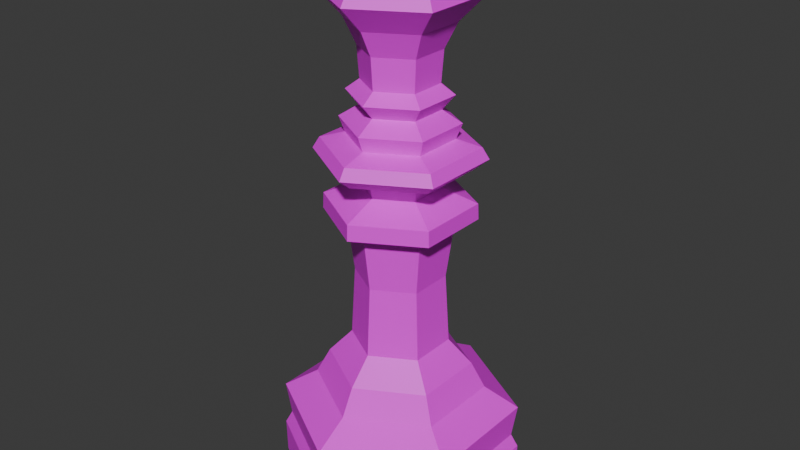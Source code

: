 # Source: queen.blend  (saved by Blender 4.4.32; exported with 4.5.12 LTS)
import bpy
from mathutils import Matrix  # noqa: F401  (used for matrix-valued properties, if any)

bpy.ops.wm.read_factory_settings(use_empty=True)
scene = bpy.context.scene
scene.name = 'Scene'

# ---- collections
col_collection = bpy.data.collections.new('Collection'); scene.collection.children.link(col_collection)

# ---- images (referenced by path relative to the original .blend; pixels are not part of the script)
import os
ASSET_DIR = os.environ.get("B2B_ASSET_DIR", "")  # directory of the original .blend (textures are referenced by path, not embedded)
HERE = os.path.dirname(os.path.abspath(__file__))  # packed textures are extracted next to this script under _unpacked/

def load_image(name, relpath, width, height, colorspace="sRGB"):
    """Load a texture the original file referenced (path relative to the .blend, or extracted next to this script)."""
    p = next((c for c in (os.path.join(HERE, relpath), os.path.join(ASSET_DIR, relpath)) if relpath and os.path.exists(c)), "")
    if p:
        img = bpy.data.images.load(p, check_existing=True)
        img.name = name
    else:  # same state as the original file: an image datablock whose file is absent (Cycles renders it pink)
        img = bpy.data.images.new(name, width, height)
        img.source = "FILE"
        img.filepath = "//" + (relpath or name)
    img.colorspace_settings.name = colorspace
    return img
img_veneerwhiteoakrandommatched001_col_2k_metalness_png_007 = load_image('VeneerWhiteOakRandomMatched001_COL_2K_METALNESS.png.007', 'VeneerWhiteOakRandomMatched001_COL_2K_METALNESS.png', 1024, 1024, 'sRGB')

# ---- materials (node trees are filled in below, after node groups)
mat_white_oak_007 = bpy.data.materials.new('White Oak.007')

# ---- material node trees
mat_white_oak_007.use_nodes = True; mat_white_oak_007.node_tree.nodes.clear()
_N = mat_white_oak_007.node_tree.nodes; _L = mat_white_oak_007.node_tree.links
n0 = _N.new('ShaderNodeBsdfPrincipled'); n0.name = 'Principled BSDF'; n0.location = (10, 300)
n1 = _N.new('ShaderNodeOutputMaterial'); n1.name = 'Material Output'; n1.location = (300, 300)
n2 = _N.new('ShaderNodeTexImage'); n2.name = 'Image Texture'; n2.location = (-341, 202)
n2.image = img_veneerwhiteoakrandommatched001_col_2k_metalness_png_007
_L.new(n0.outputs[0], n1.inputs[0])
_L.new(n2.outputs[0], n0.inputs[0])
n1.is_active_output = True

# ---- world
world_world = bpy.data.worlds.new('World'); scene.world = world_world
world_world.use_nodes = True; world_world.node_tree.nodes.clear()
_N = world_world.node_tree.nodes; _L = world_world.node_tree.links
n0 = _N.new('ShaderNodeOutputWorld'); n0.name = 'World Output'; n0.location = (300, 300)
n1 = _N.new('ShaderNodeBackground'); n1.name = 'Background'; n1.location = (10, 300)
n1.inputs[0].default_value = (0.05088, 0.05088, 0.05088, 1.0)
_L.new(n1.outputs[0], n0.inputs[0])
n0.is_active_output = True
world_world.color = (0.05088, 0.05088, 0.05088)
world_world.sun_shadow_jitter_overblur = 0.0

# ---- meshes
me_queen = bpy.data.meshes.new('Queen')
me_queen.from_pydata([(0.0, -5.96e-08, 0.0), (0.0, -0.2053, 1.486), (2.98e-08, -0.4875, 0.0), (0.0, -0.3016, 1.459), (0.0, -0.1696, 1.344), (2.98e-08, -0.4899, 0.1411), (2.98e-08, -0.2883, 0.5277), (2.98e-08, -0.4614, 0.1957), (0.0, -0.1948, 0.629), (0.0, -0.296, 1.169), (0.0, -0.2065, 1.134), (2.98e-08, -0.3443, 0.4204), (2.98e-08, -0.4825, 0.3343), (0.0, -0.1776, 0.916), (0.0, -0.2932, 1.233), (0.0, -0.1568, 1.288), (0.0, -0.228, 1.547), (0.0, -0.1526, 1.595), (0.0, -0.2011, 1.653), (0.0, -0.1472, 1.694), (0.0, -0.1562, 1.82), (0.0, -0.2047, 1.92), (0.0, -0.3016, 2.021), (0.0, -0.2603, 2.085), (0.0, -0.1472, 2.051), (0.0, -0.03232, 2.116), (0.0, -0.06822, 2.17), (0.0, -0.3286, 1.414), (0.0, -0.2768, 1.372), (0.0, -0.06008, 2.226), (0.1778, -0.1026, 1.486), (0.4222, -0.2438, 0.0), (0.2612, -0.1508, 1.459), (0.1469, -0.0848, 1.344), (0.4242, -0.2449, 0.1411), (0.2497, -0.1442, 0.5277), (0.3996, -0.2307, 0.1957), (0.1687, -0.09741, 0.629), (0.2563, -0.148, 1.169), (0.1789, -0.1033, 1.134), (0.2981, -0.1721, 0.4204), (0.4178, -0.2412, 0.3343), (0.1538, -0.08881, 0.916), (0.2539, -0.1466, 1.233), (0.1358, -0.07841, 1.288), (0.1975, -0.114, 1.547), (0.1322, -0.0763, 1.595), (0.1741, -0.1005, 1.653), (0.1275, -0.07361, 1.694), (0.1353, -0.0781, 1.82), (0.1772, -0.1023, 1.92), (0.2612, -0.1508, 2.021), (0.2254, -0.1302, 2.085), (0.1275, -0.07361, 2.051), (0.02799, -0.01616, 2.116), (0.05908, -0.03411, 2.17), (2.98e-08, -5.96e-08, 2.238), (0.2846, -0.1643, 1.414), (0.2397, -0.1384, 1.372), (0.05204, -0.03004, 2.226), (0.1778, 0.1026, 1.486), (0.4222, 0.2437, 0.0), (0.2612, 0.1508, 1.459), (0.1469, 0.0848, 1.344), (0.4242, 0.2449, 0.1411), (0.2497, 0.1442, 0.5277), (0.3996, 0.2307, 0.1957), (0.1687, 0.09741, 0.629), (0.2563, 0.148, 1.169), (0.1789, 0.1033, 1.134), (0.2981, 0.1721, 0.4204), (0.4178, 0.2412, 0.3343), (0.1538, 0.08881, 0.916), (0.2539, 0.1466, 1.233), (0.1358, 0.07841, 1.288), (0.1975, 0.114, 1.547), (0.1322, 0.0763, 1.595), (0.1741, 0.1005, 1.653), (0.1275, 0.07361, 1.694), (0.1353, 0.0781, 1.82), (0.1772, 0.1023, 1.92), (0.2612, 0.1508, 2.021), (0.2254, 0.1302, 2.085), (0.1275, 0.07361, 2.051), (0.02799, 0.01616, 2.116), (0.05908, 0.03411, 2.17), (0.2846, 0.1643, 1.414), (0.2397, 0.1384, 1.372), (0.05204, 0.03004, 2.226), (1.192e-07, 0.2053, 1.486), (5.96e-08, 0.4875, 0.0), (5.96e-08, 0.3016, 1.459), (1.192e-07, 0.1696, 1.344), (5.96e-08, 0.4899, 0.1411), (5.96e-08, 0.2883, 0.5277), (5.96e-08, 0.4614, 0.1957), (5.96e-08, 0.1948, 0.629), (5.96e-08, 0.296, 1.169), (1.192e-07, 0.2065, 1.134), (5.96e-08, 0.3443, 0.4204), (5.96e-08, 0.4825, 0.3343), (1.192e-07, 0.1776, 0.916), (5.96e-08, 0.2932, 1.233), (1.192e-07, 0.1568, 1.288), (1.192e-07, 0.228, 1.547), (1.192e-07, 0.1526, 1.595), (1.192e-07, 0.2011, 1.653), (1.192e-07, 0.1472, 1.694), (1.192e-07, 0.1562, 1.82), (1.192e-07, 0.2047, 1.92), (5.96e-08, 0.3016, 2.021), (1.192e-07, 0.2603, 2.085), (1.192e-07, 0.1472, 2.051), (1.192e-07, 0.03232, 2.116), (1.192e-07, 0.06822, 2.17), (5.96e-08, 0.3286, 1.414), (5.96e-08, 0.2768, 1.372), (1.192e-07, 0.06008, 2.226), (-0.1778, 0.1026, 1.486), (-0.4222, 0.2437, 0.0), (-0.2612, 0.1508, 1.459), (-0.1469, 0.0848, 1.344), (-0.4242, 0.2449, 0.1411), (-0.2497, 0.1442, 0.5277), (-0.3996, 0.2307, 0.1957), (-0.1687, 0.09741, 0.629), (-0.2563, 0.148, 1.169), (-0.1789, 0.1033, 1.134), (-0.2981, 0.1721, 0.4204), (-0.4178, 0.2412, 0.3343), (-0.1538, 0.08881, 0.916), (-0.2539, 0.1466, 1.233), (-0.1358, 0.07841, 1.288), (-0.1975, 0.114, 1.547), (-0.1322, 0.0763, 1.595), (-0.1741, 0.1005, 1.653), (-0.1275, 0.07361, 1.694), (-0.1353, 0.0781, 1.82), (-0.1772, 0.1023, 1.92), (-0.2612, 0.1508, 2.021), (-0.2254, 0.1302, 2.085), (-0.1275, 0.07361, 2.051), (-0.02799, 0.01616, 2.116), (-0.05908, 0.03411, 2.17), (-0.2846, 0.1643, 1.414), (-0.2397, 0.1384, 1.372), (-0.05204, 0.03004, 2.226), (-0.1778, -0.1026, 1.486), (-0.4222, -0.2437, 0.0), (-0.2612, -0.1508, 1.459), (-0.1469, -0.0848, 1.344), (-0.4242, -0.2449, 0.1411), (-0.2497, -0.1442, 0.5277), (-0.3996, -0.2307, 0.1957), (-0.1687, -0.09741, 0.629), (-0.2563, -0.148, 1.169), (-0.1789, -0.1033, 1.134), (-0.2981, -0.1721, 0.4204), (-0.4178, -0.2412, 0.3343), (-0.1538, -0.08881, 0.916), (-0.2539, -0.1466, 1.233), (-0.1358, -0.07841, 1.288), (-0.1975, -0.114, 1.547), (-0.1322, -0.0763, 1.595), (-0.1741, -0.1005, 1.653), (-0.1275, -0.07361, 1.694), (-0.1353, -0.0781, 1.82), (-0.1772, -0.1023, 1.92), (-0.2612, -0.1508, 2.021), (-0.2254, -0.1302, 2.085), (-0.1275, -0.07361, 2.051), (-0.02799, -0.01616, 2.116), (-0.05908, -0.03411, 2.17), (-0.2846, -0.1643, 1.414), (-0.2397, -0.1384, 1.372), (-0.05204, -0.03004, 2.226)], [], [(5, 2, 31, 34), (34, 31, 61, 64), (64, 61, 90, 93), (93, 90, 119, 122), (122, 119, 148, 151), (151, 148, 2, 5), (1, 3, 32, 30), (30, 32, 62, 60), (60, 62, 91, 89), (89, 91, 120, 118), (118, 120, 149, 147), (147, 149, 3, 1), (28, 4, 33, 58), (58, 33, 63, 87), (87, 63, 92, 116), (116, 92, 121, 145), (145, 121, 150, 174), (174, 150, 4, 28), (7, 5, 34, 36), (36, 34, 64, 66), (66, 64, 93, 95), (95, 93, 122, 124), (124, 122, 151, 153), (153, 151, 5, 7), (8, 6, 35, 37), (37, 35, 65, 67), (67, 65, 94, 96), (96, 94, 123, 125), (125, 123, 152, 154), (154, 152, 6, 8), (12, 7, 36, 41), (41, 36, 66, 71), (71, 66, 95, 100), (100, 95, 124, 129), (129, 124, 153, 158), (158, 153, 7, 12), (13, 8, 37, 42), (42, 37, 67, 72), (72, 67, 96, 101), (101, 96, 125, 130), (130, 125, 154, 159), (159, 154, 8, 13), (9, 10, 39, 38), (38, 39, 69, 68), (68, 69, 98, 97), (97, 98, 127, 126), (126, 127, 156, 155), (155, 156, 10, 9), (6, 11, 40, 35), (35, 40, 70, 65), (65, 70, 99, 94), (94, 99, 128, 123), (123, 128, 157, 152), (152, 157, 11, 6), (14, 9, 38, 43), (43, 38, 68, 73), (73, 68, 97, 102), (102, 97, 126, 131), (131, 126, 155, 160), (160, 155, 9, 14), (11, 12, 41, 40), (40, 41, 71, 70), (70, 71, 100, 99), (99, 100, 129, 128), (128, 129, 158, 157), (157, 158, 12, 11), (10, 13, 42, 39), (39, 42, 72, 69), (69, 72, 101, 98), (98, 101, 130, 127), (127, 130, 159, 156), (156, 159, 13, 10), (15, 14, 43, 44), (44, 43, 73, 74), (74, 73, 102, 103), (103, 102, 131, 132), (132, 131, 160, 161), (161, 160, 14, 15), (4, 15, 44, 33), (33, 44, 74, 63), (63, 74, 103, 92), (92, 103, 132, 121), (121, 132, 161, 150), (150, 161, 15, 4), (16, 1, 30, 45), (45, 30, 60, 75), (75, 60, 89, 104), (104, 89, 118, 133), (133, 118, 147, 162), (162, 147, 1, 16), (17, 16, 45, 46), (46, 45, 75, 76), (76, 75, 104, 105), (105, 104, 133, 134), (134, 133, 162, 163), (163, 162, 16, 17), (18, 17, 46, 47), (47, 46, 76, 77), (77, 76, 105, 106), (106, 105, 134, 135), (135, 134, 163, 164), (164, 163, 17, 18), (19, 18, 47, 48), (48, 47, 77, 78), (78, 77, 106, 107), (107, 106, 135, 136), (136, 135, 164, 165), (165, 164, 18, 19), (20, 19, 48, 49), (49, 48, 78, 79), (79, 78, 107, 108), (108, 107, 136, 137), (137, 136, 165, 166), (166, 165, 19, 20), (21, 20, 49, 50), (50, 49, 79, 80), (80, 79, 108, 109), (109, 108, 137, 138), (138, 137, 166, 167), (167, 166, 20, 21), (22, 21, 50, 51), (51, 50, 80, 81), (81, 80, 109, 110), (110, 109, 138, 139), (139, 138, 167, 168), (168, 167, 21, 22), (23, 22, 51, 52), (52, 51, 81, 82), (82, 81, 110, 111), (111, 110, 139, 140), (140, 139, 168, 169), (169, 168, 22, 23), (24, 23, 52, 53), (53, 52, 82, 83), (83, 82, 111, 112), (112, 111, 140, 141), (141, 140, 169, 170), (170, 169, 23, 24), (25, 24, 53, 54), (54, 53, 83, 84), (84, 83, 112, 113), (113, 112, 141, 142), (142, 141, 170, 171), (171, 170, 24, 25), (26, 25, 54, 55), (55, 54, 84, 85), (85, 84, 113, 114), (114, 113, 142, 143), (143, 142, 171, 172), (172, 171, 25, 26), (29, 26, 55, 59), (59, 55, 85, 88), (88, 85, 114, 117), (117, 114, 143, 146), (146, 143, 172, 175), (175, 172, 26, 29), (2, 0, 31), (31, 0, 61), (61, 0, 90), (90, 0, 119), (119, 0, 148), (148, 0, 2), (3, 27, 57, 32), (32, 57, 86, 62), (62, 86, 115, 91), (91, 115, 144, 120), (120, 144, 173, 149), (149, 173, 27, 3), (27, 28, 58, 57), (57, 58, 87, 86), (86, 87, 116, 115), (115, 116, 145, 144), (144, 145, 174, 173), (173, 174, 28, 27), (56, 29, 59), (56, 59, 88), (56, 88, 117), (56, 117, 146), (56, 146, 175), (56, 175, 29)])
_uv = me_queen.uv_layers.new(name='UVMap')
_uv.uv.foreach_set('vector', [0.7375, 0.2404, 0.7009, 0.2405, 0.6994, 0.1141, 0.7359, 0.1134, 0.5573, 0.6146, 0.5207, 0.614, 0.523, 0.5508, 0.5596, 0.5511, 0.5596, 0.5511, 0.523, 0.5508, 0.523, 0.4245, 0.5596, 0.4242, 0.5596, 0.4242, 0.523, 0.4245, 0.5207, 0.3613, 0.5573, 0.3607, 0.6462, 0.5511, 0.6096, 0.5508, 0.6096, 0.4245, 0.6462, 0.4242, 0.7359, 0.3039, 0.6994, 0.3037, 0.7009, 0.2405, 0.7375, 0.2404, 0.6339, 0.2448, 0.6327, 0.2698, 0.566, 0.2307, 0.5885, 0.2182, 0.5885, 0.2182, 0.566, 0.2307, 0.566, 0.1525, 0.5885, 0.165, 0.5885, 0.165, 0.566, 0.1525, 0.6327, 0.1134, 0.6339, 0.1384, 0.6339, 0.1384, 0.6327, 0.1134, 0.6994, 0.1525, 0.6793, 0.165, 0.6793, 0.165, 0.6994, 0.1525, 0.6994, 0.2307, 0.6793, 0.2182, 0.6793, 0.2182, 0.6994, 0.2307, 0.6327, 0.2698, 0.6339, 0.2448, 0.2593, 0.4154, 0.2352, 0.4293, 0.1971, 0.4073, 0.1971, 0.3796, 0.1971, 0.3796, 0.1971, 0.4073, 0.1591, 0.4293, 0.135, 0.4154, 0.135, 0.4154, 0.1591, 0.4293, 0.1591, 0.4733, 0.135, 0.4872, 0.135, 0.4872, 0.1591, 0.4733, 0.1971, 0.4953, 0.1971, 0.523, 0.1971, 0.523, 0.1971, 0.4953, 0.2352, 0.4733, 0.2593, 0.4872, 0.2593, 0.4872, 0.2352, 0.4733, 0.2352, 0.4293, 0.2593, 0.4154, 0.7514, 0.2365, 0.7375, 0.2404, 0.7359, 0.1134, 0.75, 0.1169, 0.299, 0.6598, 0.2902, 0.6635, 0.2902, 0.5365, 0.299, 0.5402, 0.5736, 0.5474, 0.5596, 0.5511, 0.5596, 0.4242, 0.5736, 0.4278, 0.6625, 0.6072, 0.6483, 0.6146, 0.6462, 0.5511, 0.6605, 0.5474, 0.6605, 0.5474, 0.6462, 0.5511, 0.6462, 0.4242, 0.6605, 0.4278, 0.6605, 0.4278, 0.6462, 0.4242, 0.6483, 0.3607, 0.6625, 0.368, 0.7751, 0.4917, 0.7872, 0.5175, 0.7125, 0.5175, 0.7246, 0.4917, 0.487, 0.2499, 0.5102, 0.2656, 0.4457, 0.3034, 0.4434, 0.2755, 0.8599, 0.2471, 0.8707, 0.2735, 0.7961, 0.2699, 0.8094, 0.2447, 0.2749, 0.5942, 0.2563, 0.6104, 0.2563, 0.5365, 0.2749, 0.5442, 0.4567, 0.4916, 0.4689, 0.5183, 0.3941, 0.5183, 0.4062, 0.4916, 0.6016, 0.2775, 0.6201, 0.2698, 0.6201, 0.3437, 0.6016, 0.3275, 0.7875, 0.2388, 0.7514, 0.2365, 0.75, 0.1169, 0.786, 0.1138, 0.6074, 0.6127, 0.5715, 0.6072, 0.5736, 0.5474, 0.6096, 0.5502, 0.6096, 0.5502, 0.5736, 0.5474, 0.5736, 0.4278, 0.6096, 0.4251, 0.6096, 0.4251, 0.5736, 0.4278, 0.5715, 0.368, 0.6074, 0.3626, 0.6963, 0.5502, 0.6605, 0.5474, 0.6605, 0.4278, 0.6963, 0.4251, 0.786, 0.3014, 0.75, 0.2963, 0.7514, 0.2365, 0.7875, 0.2388, 0.7729, 0.4174, 0.7751, 0.4917, 0.7246, 0.4917, 0.7268, 0.4174, 0.7268, 0.4174, 0.7246, 0.4917, 0.6993, 0.4926, 0.7038, 0.4183, 0.8613, 0.1728, 0.8599, 0.2471, 0.8094, 0.2447, 0.8153, 0.1706, 0.4775, 0.4164, 0.482, 0.4908, 0.4567, 0.4916, 0.4545, 0.4172, 0.4545, 0.4172, 0.4567, 0.4916, 0.4062, 0.4916, 0.4085, 0.4172, 0.4085, 0.4172, 0.4062, 0.4916, 0.381, 0.4908, 0.3854, 0.4164, 0.2563, 0.5748, 0.2362, 0.5864, 0.1898, 0.5597, 0.1898, 0.5365, 0.1898, 0.5365, 0.1898, 0.5597, 0.1435, 0.5864, 0.1234, 0.5748, 0.1234, 0.5748, 0.1435, 0.5864, 0.1435, 0.64, 0.1234, 0.6516, 0.1234, 0.6516, 0.1435, 0.64, 0.1898, 0.6667, 0.1898, 0.6899, 0.1898, 0.6899, 0.1898, 0.6667, 0.2362, 0.64, 0.2563, 0.6516, 0.2563, 0.6516, 0.2362, 0.64, 0.2362, 0.5864, 0.2563, 0.5748, 0.7872, 0.5175, 0.7945, 0.5451, 0.7052, 0.5451, 0.7125, 0.5175, 0.5102, 0.2656, 0.5252, 0.2768, 0.4482, 0.3219, 0.4457, 0.3034, 0.8707, 0.2735, 0.8766, 0.3014, 0.7875, 0.297, 0.7961, 0.2699, 0.5062, 0.517, 0.5207, 0.5448, 0.4761, 0.5463, 0.4689, 0.5183, 0.4689, 0.5183, 0.4761, 0.5463, 0.3869, 0.5463, 0.3941, 0.5183, 0.3941, 0.5183, 0.3869, 0.5463, 0.3422, 0.5448, 0.3568, 0.517, 0.6201, 0.2701, 0.6369, 0.2698, 0.6369, 0.3465, 0.6201, 0.3461, 0.3187, 0.4803, 0.302, 0.4812, 0.3029, 0.4428, 0.3196, 0.4423, 0.3196, 0.4423, 0.3029, 0.4428, 0.302, 0.3661, 0.3187, 0.3663, 0.2709, 0.3669, 0.2877, 0.3661, 0.2889, 0.4045, 0.2722, 0.4049, 0.2722, 0.4049, 0.2889, 0.4045, 0.2889, 0.4812, 0.2722, 0.4809, 0.2722, 0.4809, 0.2889, 0.4812, 0.2877, 0.5196, 0.2709, 0.5188, 0.5252, 0.1885, 0.558, 0.1738, 0.558, 0.2974, 0.5252, 0.2768, 0.5252, 0.2768, 0.558, 0.2974, 0.4501, 0.3607, 0.4482, 0.3219, 0.4482, 0.3219, 0.4501, 0.3607, 0.3422, 0.3003, 0.3712, 0.2788, 0.3712, 0.2788, 0.3422, 0.3003, 0.3422, 0.1767, 0.3712, 0.1906, 0.3712, 0.1906, 0.3422, 0.1767, 0.4501, 0.1134, 0.4482, 0.1455, 0.4482, 0.1455, 0.4501, 0.1134, 0.558, 0.1738, 0.5252, 0.1885, 0.7766, 0.3607, 0.7729, 0.4174, 0.7268, 0.4174, 0.7231, 0.3607, 0.7231, 0.3607, 0.7268, 0.4174, 0.7038, 0.4183, 0.6963, 0.3616, 0.8677, 0.1163, 0.8613, 0.1728, 0.8153, 0.1706, 0.8143, 0.1137, 0.8143, 0.1137, 0.8153, 0.1706, 0.7922, 0.1703, 0.7875, 0.1134, 0.4583, 0.3607, 0.4545, 0.4172, 0.4085, 0.4172, 0.4047, 0.3607, 0.8034, 0.3616, 0.7959, 0.4183, 0.7729, 0.4174, 0.7766, 0.3607, 0.5804, 0.7082, 0.6096, 0.7282, 0.5441, 0.7649, 0.5453, 0.7278, 0.5453, 0.7278, 0.5441, 0.7649, 0.4785, 0.7264, 0.5103, 0.7073, 0.5103, 0.7073, 0.4785, 0.7264, 0.4785, 0.6513, 0.5103, 0.6671, 0.5103, 0.6671, 0.4785, 0.6513, 0.5441, 0.6146, 0.5453, 0.6474, 0.5453, 0.6474, 0.5441, 0.6146, 0.6096, 0.6531, 0.5804, 0.668, 0.5804, 0.668, 0.6096, 0.6531, 0.6096, 0.7282, 0.5804, 0.7082, 0.3348, 0.6065, 0.3201, 0.605, 0.3196, 0.5644, 0.3342, 0.5625, 0.2757, 0.5365, 0.2902, 0.5398, 0.2895, 0.5601, 0.2749, 0.5585, 0.2749, 0.5585, 0.2895, 0.5601, 0.2895, 0.6008, 0.2749, 0.6024, 0.2749, 0.6024, 0.2895, 0.6008, 0.2902, 0.6211, 0.2757, 0.6244, 0.2749, 0.6244, 0.2894, 0.6261, 0.2894, 0.6667, 0.2749, 0.6684, 0.3342, 0.6285, 0.3196, 0.6253, 0.3201, 0.605, 0.3348, 0.6065, 0.3196, 0.3957, 0.3355, 0.3986, 0.3355, 0.4518, 0.3196, 0.4548, 0.3196, 0.4548, 0.3355, 0.4518, 0.3364, 0.4784, 0.3207, 0.4843, 0.3027, 0.4812, 0.3185, 0.4844, 0.3178, 0.5376, 0.302, 0.5403, 0.302, 0.5403, 0.3178, 0.5376, 0.3185, 0.5642, 0.3027, 0.5699, 0.3176, 0.629, 0.302, 0.626, 0.302, 0.5728, 0.3176, 0.5699, 0.3207, 0.3661, 0.3364, 0.372, 0.3355, 0.3986, 0.3196, 0.3957, 0.7825, 0.7566, 0.7983, 0.7683, 0.7473, 0.7969, 0.7484, 0.7757, 0.7484, 0.7757, 0.7473, 0.7969, 0.6963, 0.767, 0.7143, 0.7557, 0.7143, 0.7557, 0.6963, 0.767, 0.6963, 0.7086, 0.7143, 0.7166, 0.7143, 0.7166, 0.6963, 0.7086, 0.7473, 0.68, 0.7484, 0.6975, 0.7484, 0.6975, 0.7473, 0.68, 0.7983, 0.7099, 0.7825, 0.7175, 0.7825, 0.7175, 0.7983, 0.7099, 0.7983, 0.7683, 0.7825, 0.7566, 0.2563, 0.6104, 0.2714, 0.6166, 0.2714, 0.6562, 0.2563, 0.6625, 0.3285, 0.629, 0.3394, 0.6353, 0.3394, 0.6748, 0.3285, 0.6811, 0.675, 0.3219, 0.6599, 0.3156, 0.6599, 0.2761, 0.675, 0.2698, 0.4911, 0.597, 0.4791, 0.5934, 0.4699, 0.5549, 0.4791, 0.5463, 0.4553, 0.5984, 0.4699, 0.6047, 0.4699, 0.6443, 0.4553, 0.6506, 0.6859, 0.3219, 0.675, 0.3156, 0.675, 0.2761, 0.6859, 0.2698, 0.4211, 0.7719, 0.4322, 0.7806, 0.3872, 0.8057, 0.3882, 0.7903, 0.3882, 0.7903, 0.3872, 0.8057, 0.3422, 0.7794, 0.3552, 0.771, 0.3552, 0.771, 0.3422, 0.7794, 0.3422, 0.7278, 0.3552, 0.7333, 0.3552, 0.7333, 0.3422, 0.7278, 0.3872, 0.7027, 0.3882, 0.7149, 0.4443, 0.6054, 0.4553, 0.5984, 0.4553, 0.6506, 0.4443, 0.6436, 0.4211, 0.7342, 0.4322, 0.729, 0.4322, 0.7806, 0.4211, 0.7719, 0.1565, 0.7635, 0.1238, 0.7628, 0.1234, 0.7246, 0.156, 0.723, 0.3195, 0.76, 0.3172, 0.7926, 0.2981, 0.7919, 0.2993, 0.7593, 0.2993, 0.7593, 0.2981, 0.7919, 0.2599, 0.7919, 0.2588, 0.7593, 0.2588, 0.7593, 0.2599, 0.7919, 0.2409, 0.7926, 0.2385, 0.76, 0.4118, 0.6043, 0.4443, 0.6054, 0.4443, 0.6436, 0.4118, 0.6447, 0.156, 0.7838, 0.1234, 0.7818, 0.1238, 0.7628, 0.1565, 0.7635, 0.1828, 0.7695, 0.1565, 0.7635, 0.156, 0.723, 0.1822, 0.7164, 0.1822, 0.7164, 0.156, 0.723, 0.155, 0.7028, 0.1809, 0.6899, 0.3055, 0.733, 0.2993, 0.7593, 0.2588, 0.7593, 0.2525, 0.733, 0.2525, 0.733, 0.2588, 0.7593, 0.2385, 0.76, 0.226, 0.734, 0.3859, 0.598, 0.4118, 0.6043, 0.4118, 0.6447, 0.3859, 0.651, 0.1822, 0.796, 0.156, 0.7838, 0.1565, 0.7635, 0.1828, 0.7695, 0.2095, 0.7817, 0.1828, 0.7695, 0.1822, 0.7164, 0.2085, 0.7036, 0.558, 0.2698, 0.5798, 0.2823, 0.5798, 0.3354, 0.558, 0.348, 0.3181, 0.7065, 0.3055, 0.733, 0.2525, 0.733, 0.2399, 0.7065, 0.3414, 0.5625, 0.3196, 0.55, 0.3196, 0.4969, 0.3414, 0.4843, 0.3603, 0.5854, 0.3859, 0.598, 0.3859, 0.651, 0.3603, 0.6636, 0.6016, 0.348, 0.5798, 0.3354, 0.5798, 0.2823, 0.6016, 0.2698, 0.226, 0.7762, 0.2095, 0.7817, 0.2085, 0.7036, 0.2251, 0.7087, 0.7083, 0.6463, 0.6963, 0.6516, 0.6963, 0.5735, 0.7083, 0.5788, 0.3128, 0.6899, 0.3181, 0.7065, 0.2399, 0.7065, 0.2453, 0.6899, 0.3422, 0.557, 0.359, 0.5463, 0.3603, 0.5854, 0.3434, 0.5908, 0.3434, 0.5908, 0.3603, 0.5854, 0.3603, 0.6636, 0.3434, 0.6582, 0.3434, 0.6582, 0.3603, 0.6636, 0.359, 0.7027, 0.3422, 0.692, 0.7644, 0.6507, 0.7659, 0.68, 0.7083, 0.6463, 0.7318, 0.6316, 0.7318, 0.6316, 0.7083, 0.6463, 0.7083, 0.5788, 0.7318, 0.5935, 0.7318, 0.5935, 0.7083, 0.5788, 0.7659, 0.5451, 0.7644, 0.5744, 0.7644, 0.5744, 0.7659, 0.5451, 0.8234, 0.5788, 0.7969, 0.5935, 0.7969, 0.5935, 0.8234, 0.5788, 0.8234, 0.6463, 0.7969, 0.6316, 0.7969, 0.6316, 0.8234, 0.6463, 0.7659, 0.68, 0.7644, 0.6507, 0.7673, 0.6209, 0.7644, 0.6507, 0.7318, 0.6316, 0.7601, 0.6167, 0.7601, 0.6167, 0.7318, 0.6316, 0.7318, 0.5935, 0.7601, 0.6084, 0.7601, 0.6084, 0.7318, 0.5935, 0.7644, 0.5744, 0.7673, 0.6042, 0.7673, 0.6042, 0.7644, 0.5744, 0.7969, 0.5935, 0.7744, 0.6084, 0.7744, 0.6084, 0.7969, 0.5935, 0.7969, 0.6316, 0.7744, 0.6167, 0.7744, 0.6167, 0.7969, 0.6316, 0.7644, 0.6507, 0.7673, 0.6209, 0.3285, 0.6434, 0.3238, 0.6575, 0.3155, 0.6575, 0.3108, 0.6434, 0.4699, 0.6324, 0.478, 0.6371, 0.478, 0.6454, 0.4699, 0.6501, 0.6775, 0.3363, 0.6729, 0.3504, 0.6645, 0.3504, 0.6599, 0.3363, 0.478, 0.6324, 0.4699, 0.6277, 0.4699, 0.6194, 0.478, 0.6147, 0.5059, 0.5552, 0.5197, 0.5598, 0.5197, 0.5682, 0.5059, 0.5728, 0.478, 0.6147, 0.4699, 0.6101, 0.4699, 0.6017, 0.478, 0.597, 0.3274, 0.629, 0.3285, 0.6434, 0.3108, 0.6434, 0.3119, 0.629, 0.3119, 0.629, 0.3108, 0.6434, 0.302, 0.6437, 0.3041, 0.6293, 0.6765, 0.3219, 0.6775, 0.3363, 0.6599, 0.3363, 0.6609, 0.3219, 0.4911, 0.5484, 0.5056, 0.5463, 0.5059, 0.5552, 0.4914, 0.5562, 0.4914, 0.5562, 0.5059, 0.5552, 0.5059, 0.5728, 0.4914, 0.5718, 0.4914, 0.5718, 0.5059, 0.5728, 0.5056, 0.5817, 0.4911, 0.5796, 0.2328, 0.1134, 0.2328, 0.2398, 0.1234, 0.1766, 0.1234, 0.1766, 0.2328, 0.2398, 0.1234, 0.3029, 0.1234, 0.3029, 0.2328, 0.2398, 0.2328, 0.3661, 0.2328, 0.3661, 0.2328, 0.2398, 0.3422, 0.3029, 0.3422, 0.3029, 0.2328, 0.2398, 0.3422, 0.1766, 0.3422, 0.1766, 0.2328, 0.2398, 0.2328, 0.1134, 0.6369, 0.2733, 0.6484, 0.2698, 0.6484, 0.355, 0.6369, 0.3515, 0.566, 0.2307, 0.558, 0.2342, 0.558, 0.149, 0.566, 0.1525, 0.6484, 0.2733, 0.6599, 0.2698, 0.6599, 0.355, 0.6484, 0.3515, 0.2889, 0.3731, 0.3005, 0.3661, 0.302, 0.4087, 0.2902, 0.4122, 0.2902, 0.4122, 0.302, 0.4087, 0.302, 0.4939, 0.2902, 0.4904, 0.2902, 0.4904, 0.302, 0.4939, 0.3005, 0.5365, 0.2889, 0.5295, 0.2709, 0.4087, 0.2593, 0.4154, 0.1971, 0.3796, 0.1971, 0.3661, 0.1971, 0.3661, 0.1971, 0.3796, 0.135, 0.4154, 0.1234, 0.4087, 0.1234, 0.4087, 0.135, 0.4154, 0.135, 0.4872, 0.1234, 0.4939, 0.1234, 0.4939, 0.135, 0.4872, 0.1971, 0.523, 0.1971, 0.5365, 0.1971, 0.5365, 0.1971, 0.523, 0.2593, 0.4872, 0.2709, 0.4939, 0.2709, 0.4939, 0.2593, 0.4872, 0.2593, 0.4154, 0.2709, 0.4087, 0.5038, 0.5973, 0.5044, 0.5817, 0.5177, 0.5895, 0.5038, 0.5973, 0.5177, 0.5895, 0.5177, 0.605, 0.5038, 0.5973, 0.5177, 0.605, 0.5044, 0.6128, 0.5038, 0.5973, 0.5044, 0.6128, 0.4911, 0.605, 0.5038, 0.5973, 0.4911, 0.605, 0.4911, 0.5895, 0.5038, 0.5973, 0.4911, 0.5895, 0.5044, 0.5817])
me_queen.materials.append(mat_white_oak_007)
me_queen.update()

# ---- objects
ob_queen = bpy.data.objects.new('Queen', me_queen)

# ---- transforms, parenting, visibility, modifiers, constraints
ob_queen.location = (0.0, 0.0, 0.0)

# ---- collection membership
col_collection.objects.link(ob_queen)

# ---- scene / render settings (as saved in the file)
scene.frame_start = 1; scene.frame_end = 250; scene.frame_set(1)
scene.render.engine = 'BLENDER_EEVEE_NEXT'
bpy.context.view_layer.update()

# ---- added for rendering (the .blend has no active camera and no usable light): camera, sun
cam_auto = bpy.data.cameras.new('AutoCamera')
cam_auto.lens = 50.0
cam_auto.sensor_width = 36.0
cam_auto.clip_end = 1000.0
ob_auto_camera = bpy.data.objects.new('AutoCamera', cam_auto)
scene.collection.objects.link(ob_auto_camera)
ob_auto_camera.location = (2.39287, -2.87144, 3.03332)
ob_auto_camera.rotation_euler = (1.09748, -7.21219e-08, 0.694738)
scene.camera = ob_auto_camera
light_auto_sun = bpy.data.lights.new('AutoSun', 'SUN')
light_auto_sun.energy = 3.0
light_auto_sun.angle = 0.0523599
ob_auto_sun = bpy.data.objects.new('AutoSun', light_auto_sun)
scene.collection.objects.link(ob_auto_sun)
ob_auto_sun.rotation_euler = (0.872665, 0.174533, 0.523599)
bpy.context.view_layer.update()
